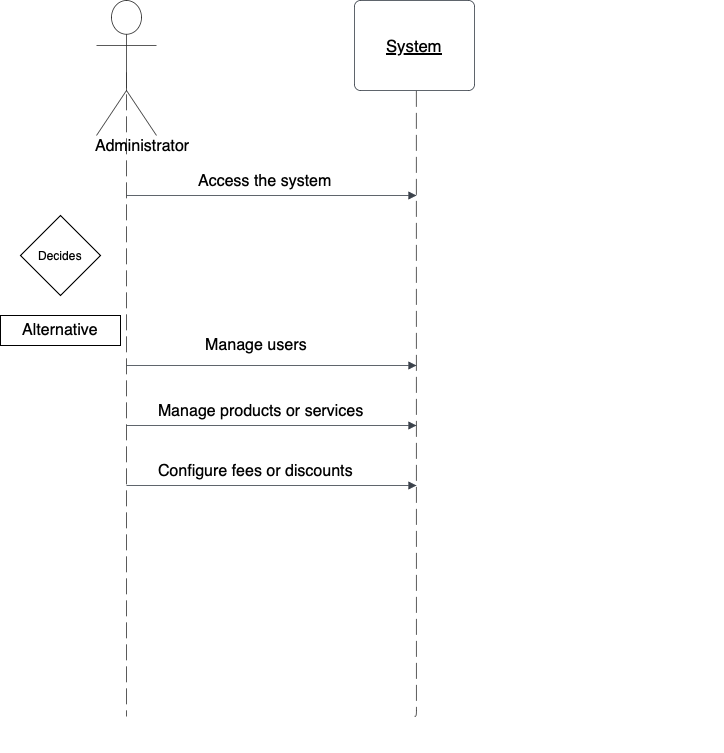

The diagram above was exported from draw.io. Its source (the exported page's mxGraphModel, read from the mxfile embedded in the PNG):
<mxGraphModel dx="1363" dy="803" grid="1" gridSize="10" guides="1" tooltips="1" connect="1" arrows="1" fold="1" page="1" pageScale="1" pageWidth="827" pageHeight="1169" math="0" shadow="0">
  <root>
    <mxCell id="0" />
    <mxCell id="1" parent="0" />
    <mxCell id="G64f7gdzcboJ5phm5tXT-1" value="" style="html=1;jettySize=18;whiteSpace=wrap;fontSize=13;strokeColor=#333333;strokeOpacity=100;dashed=1;fixDash=1;dashPattern=16 6;strokeWidth=0.8;rounded=1;arcSize=10;edgeStyle=orthogonalEdgeStyle;startArrow=none;endArrow=none;exitX=0.5;exitY=0.532;exitPerimeter=0;lucidId=MqcVGEdurxjJ;" edge="1" parent="1" source="G64f7gdzcboJ5phm5tXT-2">
      <mxGeometry width="100" height="100" relative="1" as="geometry">
        <Array as="points">
          <mxPoint x="440" y="1121" />
        </Array>
        <mxPoint x="440" y="1121" as="targetPoint" />
      </mxGeometry>
    </mxCell>
    <mxCell id="G64f7gdzcboJ5phm5tXT-2" value="&lt;span style=&quot;text-align: start; white-space: normal; font-size: medium;&quot;&gt;Administrator&lt;/span&gt;" style="html=1;overflow=block;blockSpacing=1;shape=umlActor;labelPosition=center;verticalLabelPosition=bottom;verticalAlign=top;whiteSpace=nowrap;fontSize=16.7;align=center;spacing=0;strokeColor=#333333;strokeOpacity=100;fillOpacity=100;rounded=1;absoluteArcSize=1;arcSize=12;fillColor=#ffffff;strokeWidth=0.8;lucidId=MqcVV5ANGu6o;" vertex="1" parent="1">
      <mxGeometry x="410" y="405" width="60" height="135" as="geometry" />
    </mxCell>
    <mxCell id="G64f7gdzcboJ5phm5tXT-3" value="System " style="html=1;overflow=block;blockSpacing=1;whiteSpace=wrap;fontSize=16.7;fontStyle=4;spacing=3.8;strokeColor=#3a414a;strokeOpacity=100;fillOpacity=100;rounded=1;absoluteArcSize=1;arcSize=12;fillColor=#ffffff;strokeWidth=0.8;lucidId=HZDh7TEvyjwG;" vertex="1" parent="1">
      <mxGeometry x="668" y="405" width="120" height="90" as="geometry" />
    </mxCell>
    <mxCell id="G64f7gdzcboJ5phm5tXT-5" value="" style="html=1;jettySize=18;whiteSpace=wrap;fontSize=13;strokeColor=#333333;strokeOpacity=100;dashed=1;fixDash=1;dashPattern=16 6;strokeWidth=0.8;rounded=1;arcSize=10;edgeStyle=orthogonalEdgeStyle;startArrow=none;endArrow=none;exitX=0.515;exitY=1.004;exitPerimeter=0;entryX=0.5;entryY=0.429;entryPerimeter=0;lucidId=g0DhXw1lBcT4;" edge="1" parent="1" source="G64f7gdzcboJ5phm5tXT-3" target="G64f7gdzcboJ5phm5tXT-12">
      <mxGeometry width="100" height="100" relative="1" as="geometry">
        <Array as="points">
          <mxPoint x="730" y="1121" />
        </Array>
      </mxGeometry>
    </mxCell>
    <mxCell id="G64f7gdzcboJ5phm5tXT-7" value="&lt;span style=&quot;font-style: normal; font-variant-caps: normal; font-weight: 400; letter-spacing: normal; orphans: auto; text-align: start; text-indent: 0px; text-transform: none; white-space: normal; widows: auto; word-spacing: 0px; -webkit-text-stroke-width: 0px; text-decoration: none; caret-color: rgb(0, 0, 0); color: rgb(0, 0, 0); font-size: medium; float: none; display: inline !important;&quot;&gt;Manage users&lt;/span&gt;" style="html=1;jettySize=18;whiteSpace=wrap;fontSize=13;strokeColor=#3a414a;strokeOpacity=100;strokeWidth=0.8;rounded=1;arcSize=24;edgeStyle=orthogonalEdgeStyle;startArrow=none;endArrow=block;endFill=1;lucidId=c7DhaUtXdgWN;" edge="1" parent="1">
      <mxGeometry x="-0.1034" y="80" width="100" height="100" relative="1" as="geometry">
        <Array as="points" />
        <mxPoint x="440" y="830" as="sourcePoint" />
        <mxPoint x="730" y="830" as="targetPoint" />
        <mxPoint as="offset" />
      </mxGeometry>
    </mxCell>
    <mxCell id="G64f7gdzcboJ5phm5tXT-11" value="" style="html=1;overflow=block;blockSpacing=1;whiteSpace=wrap;shape=mxgraph.sysml.x;strokeWidth=4;fontSize=13;spacing=0;strokeColor=#unset;rounded=1;absoluteArcSize=1;arcSize=12;fillColor=#unset;lucidId=X~DhuPADHUdG;" vertex="1" parent="1">
      <mxGeometry x="450" y="1095" width="60" height="60" as="geometry" />
    </mxCell>
    <mxCell id="G64f7gdzcboJ5phm5tXT-12" value="" style="html=1;overflow=block;blockSpacing=1;whiteSpace=wrap;shape=mxgraph.sysml.x;strokeWidth=4;fontSize=13;spacing=0;strokeColor=#unset;rounded=1;absoluteArcSize=1;arcSize=12;fillColor=#unset;lucidId=2~DhCKSBP6Vf;" vertex="1" parent="1">
      <mxGeometry x="698" y="1095" width="60" height="60" as="geometry" />
    </mxCell>
    <mxCell id="G64f7gdzcboJ5phm5tXT-13" value="" style="html=1;overflow=block;blockSpacing=1;whiteSpace=wrap;shape=mxgraph.sysml.x;strokeWidth=4;fontSize=13;spacing=0;strokeColor=#unset;rounded=1;absoluteArcSize=1;arcSize=12;fillColor=#unset;lucidId=6~Dh6WWZ8YxJ;" vertex="1" parent="1">
      <mxGeometry x="975" y="1095" width="60" height="60" as="geometry" />
    </mxCell>
    <mxCell id="G64f7gdzcboJ5phm5tXT-15" value="" style="html=1;jettySize=18;whiteSpace=wrap;fontSize=13;strokeColor=#3a414a;strokeOpacity=100;strokeWidth=0.8;rounded=1;arcSize=24;edgeStyle=orthogonalEdgeStyle;startArrow=none;endArrow=block;endFill=1;lucidId=g3DhM5jYOhkB;" edge="1" parent="1">
      <mxGeometry width="100" height="100" relative="1" as="geometry">
        <Array as="points" />
        <mxPoint x="440" y="600" as="sourcePoint" />
        <mxPoint x="730" y="600" as="targetPoint" />
      </mxGeometry>
    </mxCell>
    <mxCell id="G64f7gdzcboJ5phm5tXT-21" value="" style="html=1;jettySize=18;whiteSpace=wrap;fontSize=13;strokeColor=#3a414a;strokeOpacity=100;strokeWidth=0.8;rounded=1;arcSize=24;edgeStyle=orthogonalEdgeStyle;startArrow=none;endArrow=block;endFill=1;lucidId=g3DhM5jYOhkB;" edge="1" parent="1">
      <mxGeometry width="100" height="100" relative="1" as="geometry">
        <Array as="points" />
        <mxPoint x="440" y="770" as="sourcePoint" />
        <mxPoint x="730" y="770" as="targetPoint" />
      </mxGeometry>
    </mxCell>
    <mxCell id="G64f7gdzcboJ5phm5tXT-25" value="" style="html=1;jettySize=18;whiteSpace=wrap;fontSize=13;strokeColor=#3a414a;strokeOpacity=100;strokeWidth=0.8;rounded=1;arcSize=24;edgeStyle=orthogonalEdgeStyle;startArrow=none;endArrow=block;endFill=1;lucidId=g3DhM5jYOhkB;" edge="1" parent="1">
      <mxGeometry width="100" height="100" relative="1" as="geometry">
        <Array as="points" />
        <mxPoint x="440" y="890" as="sourcePoint" />
        <mxPoint x="730" y="890" as="targetPoint" />
      </mxGeometry>
    </mxCell>
    <mxCell id="G64f7gdzcboJ5phm5tXT-28" value="&lt;span style=&quot;font-style: normal; font-variant-caps: normal; font-weight: 400; letter-spacing: normal; orphans: auto; text-align: start; text-indent: 0px; text-transform: none; white-space: normal; widows: auto; word-spacing: 0px; -webkit-text-stroke-width: 0px; text-decoration: none; caret-color: rgb(0, 0, 0); color: rgb(0, 0, 0); font-size: medium; float: none; display: inline !important;&quot;&gt;Access the system&lt;/span&gt;" style="text;whiteSpace=wrap;html=1;" vertex="1" parent="1">
      <mxGeometry x="510" y="570" width="170" height="40" as="geometry" />
    </mxCell>
    <mxCell id="G64f7gdzcboJ5phm5tXT-29" value="Decides" style="rhombus;whiteSpace=wrap;html=1;" vertex="1" parent="1">
      <mxGeometry x="334" y="620" width="80" height="80" as="geometry" />
    </mxCell>
    <mxCell id="G64f7gdzcboJ5phm5tXT-30" value="&lt;span style=&quot;font-style: normal; font-variant-caps: normal; font-weight: 400; letter-spacing: normal; orphans: auto; text-align: start; text-indent: 0px; text-transform: none; white-space: normal; widows: auto; word-spacing: 0px; -webkit-text-stroke-width: 0px; text-decoration: none; caret-color: rgb(0, 0, 0); color: rgb(0, 0, 0); font-size: medium; float: none; display: inline !important;&quot;&gt;Alternative&lt;/span&gt;" style="rounded=0;whiteSpace=wrap;html=1;" vertex="1" parent="1">
      <mxGeometry x="314" y="720" width="120" height="30" as="geometry" />
    </mxCell>
    <mxCell id="G64f7gdzcboJ5phm5tXT-31" value="&lt;span style=&quot;font-style: normal; font-variant-caps: normal; font-weight: 400; letter-spacing: normal; orphans: auto; text-align: start; text-indent: 0px; text-transform: none; white-space: normal; widows: auto; word-spacing: 0px; -webkit-text-stroke-width: 0px; text-decoration: none; caret-color: rgb(0, 0, 0); color: rgb(0, 0, 0); font-size: medium; float: none; display: inline !important;&quot;&gt;Manage products or services&lt;/span&gt;" style="text;whiteSpace=wrap;html=1;" vertex="1" parent="1">
      <mxGeometry x="470" y="800" width="240" height="40" as="geometry" />
    </mxCell>
    <mxCell id="G64f7gdzcboJ5phm5tXT-32" value="&lt;span style=&quot;font-style: normal; font-variant-caps: normal; font-weight: 400; letter-spacing: normal; orphans: auto; text-align: start; text-indent: 0px; text-transform: none; white-space: normal; widows: auto; word-spacing: 0px; -webkit-text-stroke-width: 0px; text-decoration: none; caret-color: rgb(0, 0, 0); color: rgb(0, 0, 0); font-size: medium; float: none; display: inline !important;&quot;&gt;Configure fees or discounts&lt;/span&gt;" style="text;whiteSpace=wrap;html=1;" vertex="1" parent="1">
      <mxGeometry x="470" y="860" width="230" height="40" as="geometry" />
    </mxCell>
  </root>
</mxGraphModel>